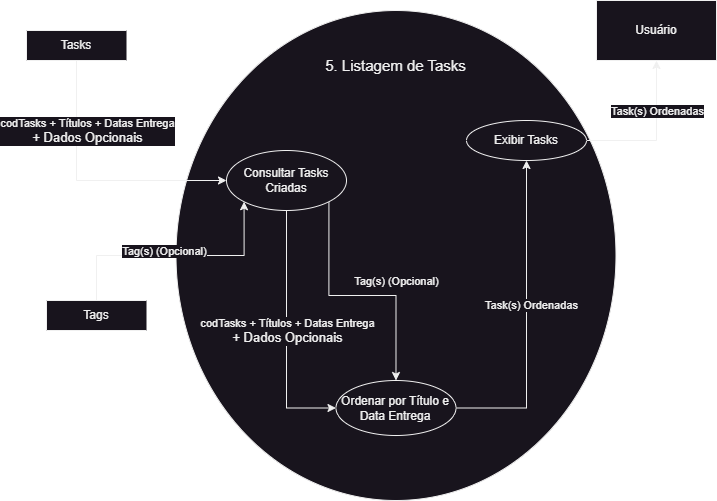

The diagram above was exported from draw.io. Its source (the exported page's mxGraphModel, read from the mxfile embedded in the PNG):
<mxGraphModel dx="1022" dy="640" grid="1" gridSize="10" guides="1" tooltips="1" connect="1" arrows="1" fold="1" page="1" pageScale="1" pageWidth="827" pageHeight="1169" math="0" shadow="0">
  <root>
    <mxCell id="0" />
    <mxCell id="1" parent="0" />
    <mxCell id="_gjTFH6i6nzyFn3ohH8i-1" value="" style="shape=ellipse;html=1;dashed=0;whiteSpace=wrap;perimeter=ellipsePerimeter;" parent="1" vertex="1">
      <mxGeometry x="229.49" y="290" width="440" height="490" as="geometry" />
    </mxCell>
    <mxCell id="_gjTFH6i6nzyFn3ohH8i-5" value="&lt;font style=&quot;font-size: 15px;&quot;&gt;5. Listagem de Tasks&lt;/font&gt;" style="text;html=1;strokeColor=none;fillColor=none;align=center;verticalAlign=middle;whiteSpace=wrap;rounded=0;" parent="1" vertex="1">
      <mxGeometry x="369.87" y="330" width="159.25" height="30" as="geometry" />
    </mxCell>
    <mxCell id="_gjTFH6i6nzyFn3ohH8i-26" value="" style="edgeStyle=orthogonalEdgeStyle;rounded=0;orthogonalLoop=1;jettySize=auto;html=1;entryX=0;entryY=0.5;entryDx=0;entryDy=0;" parent="1" source="_gjTFH6i6nzyFn3ohH8i-16" target="_gjTFH6i6nzyFn3ohH8i-25" edge="1">
      <mxGeometry relative="1" as="geometry" />
    </mxCell>
    <mxCell id="_gjTFH6i6nzyFn3ohH8i-38" style="edgeStyle=orthogonalEdgeStyle;rounded=0;orthogonalLoop=1;jettySize=auto;html=1;exitX=1;exitY=1;exitDx=0;exitDy=0;entryX=0.5;entryY=0;entryDx=0;entryDy=0;" parent="1" source="_gjTFH6i6nzyFn3ohH8i-16" target="_gjTFH6i6nzyFn3ohH8i-25" edge="1">
      <mxGeometry relative="1" as="geometry" />
    </mxCell>
    <mxCell id="_gjTFH6i6nzyFn3ohH8i-39" value="Tag(s) (Opcional)" style="edgeLabel;html=1;align=center;verticalAlign=middle;resizable=0;points=[];" parent="_gjTFH6i6nzyFn3ohH8i-38" vertex="1" connectable="0">
      <mxGeometry x="0.0249" y="1" relative="1" as="geometry">
        <mxPoint x="35" y="-14" as="offset" />
      </mxGeometry>
    </mxCell>
    <mxCell id="_gjTFH6i6nzyFn3ohH8i-16" value="Consultar Tasks Criadas" style="shape=ellipse;html=1;dashed=0;whiteSpace=wrap;perimeter=ellipsePerimeter;" parent="1" vertex="1">
      <mxGeometry x="280" y="430" width="120" height="60" as="geometry" />
    </mxCell>
    <mxCell id="_gjTFH6i6nzyFn3ohH8i-21" style="edgeStyle=orthogonalEdgeStyle;rounded=0;orthogonalLoop=1;jettySize=auto;html=1;exitX=0.5;exitY=1;exitDx=0;exitDy=0;entryX=0;entryY=0.5;entryDx=0;entryDy=0;" parent="1" source="_gjTFH6i6nzyFn3ohH8i-18" target="_gjTFH6i6nzyFn3ohH8i-16" edge="1">
      <mxGeometry relative="1" as="geometry" />
    </mxCell>
    <mxCell id="_gjTFH6i6nzyFn3ohH8i-22" value="codTasks + Títulos + Datas Entrega&lt;br style=&quot;font-size: 13px;&quot;&gt;&lt;span style=&quot;font-size: 13px;&quot;&gt;+ Dados Opcionais&lt;/span&gt;" style="edgeLabel;html=1;align=center;verticalAlign=middle;resizable=0;points=[];" parent="_gjTFH6i6nzyFn3ohH8i-21" vertex="1" connectable="0">
      <mxGeometry x="0.0605" y="3" relative="1" as="geometry">
        <mxPoint x="-13" y="-47" as="offset" />
      </mxGeometry>
    </mxCell>
    <mxCell id="_gjTFH6i6nzyFn3ohH8i-18" value="Tasks" style="html=1;dashed=0;whiteSpace=wrap;shape=partialRectangle;right=0;" parent="1" vertex="1">
      <mxGeometry x="80" y="310" width="100" height="30" as="geometry" />
    </mxCell>
    <mxCell id="_gjTFH6i6nzyFn3ohH8i-23" style="edgeStyle=orthogonalEdgeStyle;rounded=0;orthogonalLoop=1;jettySize=auto;html=1;exitX=0.5;exitY=0;exitDx=0;exitDy=0;entryX=0;entryY=1;entryDx=0;entryDy=0;" parent="1" source="_gjTFH6i6nzyFn3ohH8i-20" target="_gjTFH6i6nzyFn3ohH8i-16" edge="1">
      <mxGeometry relative="1" as="geometry" />
    </mxCell>
    <mxCell id="_gjTFH6i6nzyFn3ohH8i-24" value="Tag(s) (Opcional)" style="edgeLabel;html=1;align=center;verticalAlign=middle;resizable=0;points=[];" parent="_gjTFH6i6nzyFn3ohH8i-23" vertex="1" connectable="0">
      <mxGeometry x="-0.2225" y="2" relative="1" as="geometry">
        <mxPoint x="16" y="-3" as="offset" />
      </mxGeometry>
    </mxCell>
    <mxCell id="_gjTFH6i6nzyFn3ohH8i-20" value="Tags" style="html=1;dashed=0;whiteSpace=wrap;shape=partialRectangle;right=0;" parent="1" vertex="1">
      <mxGeometry x="100" y="580" width="100" height="30" as="geometry" />
    </mxCell>
    <mxCell id="_gjTFH6i6nzyFn3ohH8i-33" style="edgeStyle=orthogonalEdgeStyle;rounded=0;orthogonalLoop=1;jettySize=auto;html=1;exitX=1;exitY=0.5;exitDx=0;exitDy=0;entryX=0.5;entryY=1;entryDx=0;entryDy=0;" parent="1" source="_gjTFH6i6nzyFn3ohH8i-25" target="_gjTFH6i6nzyFn3ohH8i-32" edge="1">
      <mxGeometry relative="1" as="geometry" />
    </mxCell>
    <mxCell id="_gjTFH6i6nzyFn3ohH8i-34" value="Task(s) Ordenadas" style="edgeLabel;html=1;align=center;verticalAlign=middle;resizable=0;points=[];" parent="_gjTFH6i6nzyFn3ohH8i-33" vertex="1" connectable="0">
      <mxGeometry x="0.0913" y="-3" relative="1" as="geometry">
        <mxPoint x="1" as="offset" />
      </mxGeometry>
    </mxCell>
    <mxCell id="_gjTFH6i6nzyFn3ohH8i-25" value="Ordenar por Título e Data Entrega" style="shape=ellipse;html=1;dashed=0;whiteSpace=wrap;perimeter=ellipsePerimeter;" parent="1" vertex="1">
      <mxGeometry x="389.49" y="660" width="120" height="55" as="geometry" />
    </mxCell>
    <mxCell id="_gjTFH6i6nzyFn3ohH8i-29" value="Usuário" style="rounded=0;whiteSpace=wrap;html=1;" parent="1" vertex="1">
      <mxGeometry x="650" y="280" width="120" height="60" as="geometry" />
    </mxCell>
    <mxCell id="_gjTFH6i6nzyFn3ohH8i-35" style="edgeStyle=orthogonalEdgeStyle;rounded=0;orthogonalLoop=1;jettySize=auto;html=1;exitX=1;exitY=0.5;exitDx=0;exitDy=0;entryX=0.5;entryY=1;entryDx=0;entryDy=0;" parent="1" source="_gjTFH6i6nzyFn3ohH8i-32" target="_gjTFH6i6nzyFn3ohH8i-29" edge="1">
      <mxGeometry relative="1" as="geometry" />
    </mxCell>
    <mxCell id="_gjTFH6i6nzyFn3ohH8i-36" value="Task(s) Ordenadas" style="edgeLabel;html=1;align=center;verticalAlign=middle;resizable=0;points=[];" parent="_gjTFH6i6nzyFn3ohH8i-35" vertex="1" connectable="0">
      <mxGeometry x="-0.4292" y="1" relative="1" as="geometry">
        <mxPoint x="27" y="-29" as="offset" />
      </mxGeometry>
    </mxCell>
    <mxCell id="_gjTFH6i6nzyFn3ohH8i-32" value="Exibir Tasks" style="shape=ellipse;html=1;dashed=0;whiteSpace=wrap;perimeter=ellipsePerimeter;" parent="1" vertex="1">
      <mxGeometry x="520" y="400" width="120" height="40" as="geometry" />
    </mxCell>
    <mxCell id="_gjTFH6i6nzyFn3ohH8i-40" value="codTasks + Títulos + Datas Entrega&lt;br style=&quot;font-size: 13px;&quot;&gt;&lt;span style=&quot;font-size: 13px;&quot;&gt;+ Dados Opcionais&lt;/span&gt;" style="edgeLabel;html=1;align=center;verticalAlign=middle;resizable=0;points=[];" parent="1" vertex="1" connectable="0">
      <mxGeometry x="340" y="610" as="geometry" />
    </mxCell>
  </root>
</mxGraphModel>